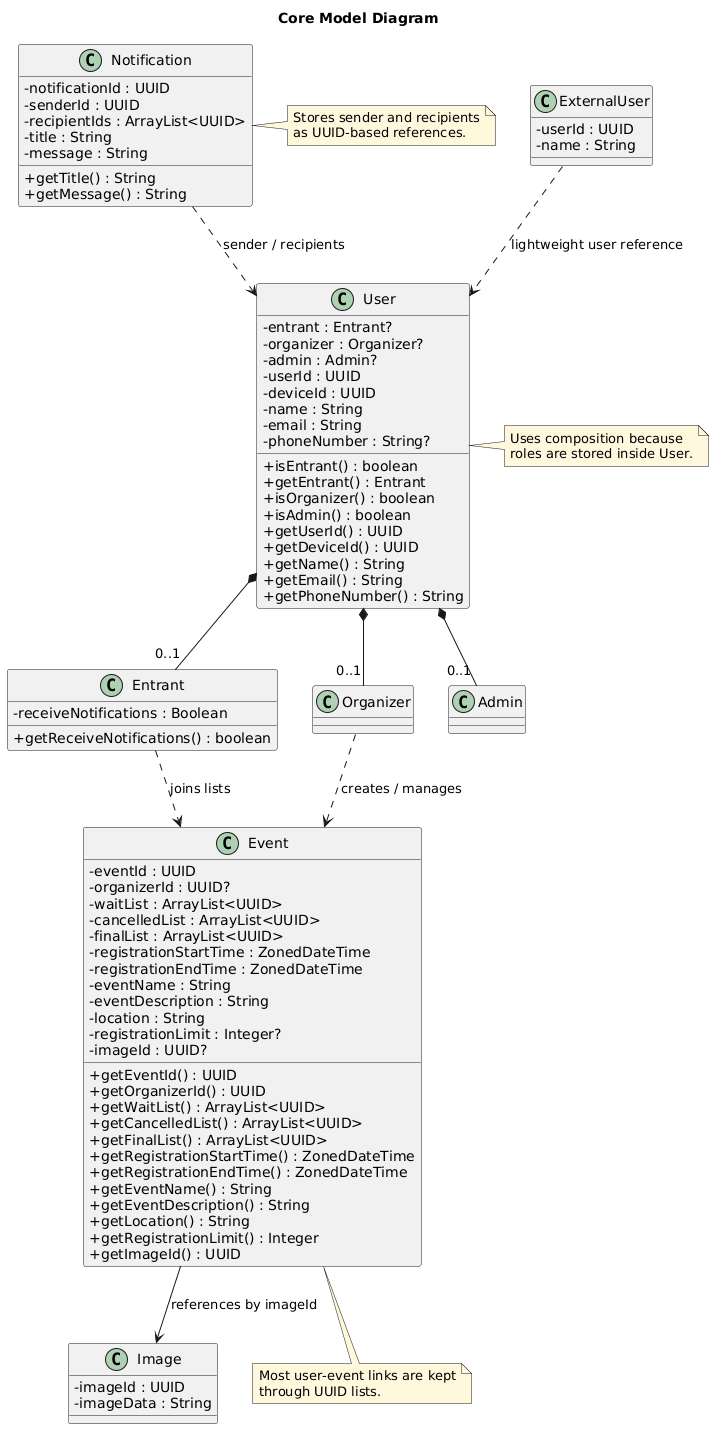

The diagram above was rendered by PlantUML. Its source (embedded in the PNG):
@startuml
title Core Model Diagram

skinparam classAttributeIconSize 0
skinparam shadowing false
skinparam noteBackgroundColor #FFF8DC

class User {
  -entrant : Entrant?
  -organizer : Organizer?
  -admin : Admin?
  -userId : UUID
  -deviceId : UUID
  -name : String
  -email : String
  -phoneNumber : String?
  +isEntrant() : boolean
  +getEntrant() : Entrant
  +isOrganizer() : boolean
  +isAdmin() : boolean
  +getUserId() : UUID
  +getDeviceId() : UUID
  +getName() : String
  +getEmail() : String
  +getPhoneNumber() : String
}

class Entrant {
  -receiveNotifications : Boolean
  +getReceiveNotifications() : boolean
}

class Organizer {
}

class Admin {
}

class Event {
  -eventId : UUID
  -organizerId : UUID?
  -waitList : ArrayList<UUID>
  -cancelledList : ArrayList<UUID>
  -finalList : ArrayList<UUID>
  -registrationStartTime : ZonedDateTime
  -registrationEndTime : ZonedDateTime
  -eventName : String
  -eventDescription : String
  -location : String
  -registrationLimit : Integer?
  -imageId : UUID?
  +getEventId() : UUID
  +getOrganizerId() : UUID
  +getWaitList() : ArrayList<UUID>
  +getCancelledList() : ArrayList<UUID>
  +getFinalList() : ArrayList<UUID>
  +getRegistrationStartTime() : ZonedDateTime
  +getRegistrationEndTime() : ZonedDateTime
  +getEventName() : String
  +getEventDescription() : String
  +getLocation() : String
  +getRegistrationLimit() : Integer
  +getImageId() : UUID
}

class Notification {
  -notificationId : UUID
  -senderId : UUID
  -recipientIds : ArrayList<UUID>
  -title : String
  -message : String
  +getTitle() : String
  +getMessage() : String
}

class Image {
  -imageId : UUID
  -imageData : String
}

class ExternalUser {
  -userId : UUID
  -name : String
}

User *-- "0..1" Entrant
User *-- "0..1" Organizer
User *-- "0..1" Admin

Entrant ..> Event : joins lists
Organizer ..> Event : creates / manages
Notification ..> User : sender / recipients
Event --> Image : references by imageId
ExternalUser ..> User : lightweight user reference

note right of User
Uses composition because
roles are stored inside User.
end note

note right of Notification
Stores sender and recipients
as UUID-based references.
end note

note bottom of Event
Most user-event links are kept
through UUID lists.
end note
@enduml